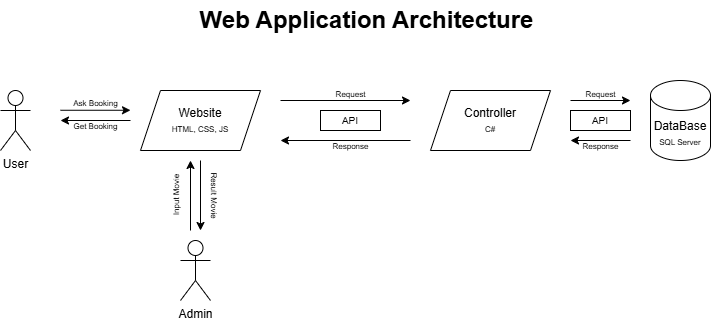

The diagram above was exported from draw.io. Its source (the exported page's mxGraphModel, read from the mxfile embedded in the PNG):
<mxGraphModel dx="1400" dy="696" grid="1" gridSize="10" guides="1" tooltips="1" connect="1" arrows="1" fold="1" page="1" pageScale="1" pageWidth="850" pageHeight="1100" math="0" shadow="0">
  <root>
    <mxCell id="0" />
    <mxCell id="1" parent="0" />
    <mxCell id="kw8kJTKbi1Evwf8Rt40N-14" value="User" style="shape=umlActor;verticalLabelPosition=bottom;verticalAlign=top;html=1;outlineConnect=0;" vertex="1" parent="1">
      <mxGeometry x="90" y="230" width="30" height="60" as="geometry" />
    </mxCell>
    <mxCell id="kw8kJTKbi1Evwf8Rt40N-18" value="Website&lt;br&gt;&lt;font style=&quot;font-size: 8px;&quot;&gt;HTML, CSS, JS&lt;/font&gt;" style="shape=parallelogram;perimeter=parallelogramPerimeter;whiteSpace=wrap;html=1;fixedSize=1;" vertex="1" parent="1">
      <mxGeometry x="230" y="230" width="120" height="60" as="geometry" />
    </mxCell>
    <mxCell id="kw8kJTKbi1Evwf8Rt40N-19" value="&lt;font style=&quot;font-size: 10px;&quot;&gt;API&lt;/font&gt;" style="rounded=0;whiteSpace=wrap;html=1;" vertex="1" parent="1">
      <mxGeometry x="410" y="250" width="60" height="20" as="geometry" />
    </mxCell>
    <mxCell id="kw8kJTKbi1Evwf8Rt40N-21" value="Controller&lt;br&gt;&lt;span style=&quot;font-size: 8px;&quot;&gt;C#&lt;/span&gt;" style="shape=parallelogram;perimeter=parallelogramPerimeter;whiteSpace=wrap;html=1;fixedSize=1;" vertex="1" parent="1">
      <mxGeometry x="520" y="230" width="120" height="60" as="geometry" />
    </mxCell>
    <mxCell id="kw8kJTKbi1Evwf8Rt40N-22" value="DataBase&lt;div&gt;&lt;font style=&quot;font-size: 8px;&quot;&gt;SQL Server&lt;/font&gt;&lt;/div&gt;" style="shape=cylinder3;whiteSpace=wrap;html=1;boundedLbl=1;backgroundOutline=1;size=15;" vertex="1" parent="1">
      <mxGeometry x="740" y="220" width="60" height="80" as="geometry" />
    </mxCell>
    <mxCell id="kw8kJTKbi1Evwf8Rt40N-23" value="&lt;font style=&quot;font-size: 10px;&quot;&gt;API&lt;/font&gt;" style="rounded=0;whiteSpace=wrap;html=1;" vertex="1" parent="1">
      <mxGeometry x="660" y="250" width="60" height="20" as="geometry" />
    </mxCell>
    <mxCell id="kw8kJTKbi1Evwf8Rt40N-24" value="Admin" style="shape=umlActor;verticalLabelPosition=bottom;verticalAlign=top;html=1;outlineConnect=0;" vertex="1" parent="1">
      <mxGeometry x="270" y="380" width="30" height="60" as="geometry" />
    </mxCell>
    <mxCell id="kw8kJTKbi1Evwf8Rt40N-26" value="" style="endArrow=classic;html=1;rounded=0;exitX=1;exitY=0.3333333333333333;exitDx=0;exitDy=0;exitPerimeter=0;" edge="1" parent="1">
      <mxGeometry width="50" height="50" relative="1" as="geometry">
        <mxPoint x="150" y="249.76" as="sourcePoint" />
        <mxPoint x="220" y="249.76" as="targetPoint" />
      </mxGeometry>
    </mxCell>
    <mxCell id="kw8kJTKbi1Evwf8Rt40N-27" value="" style="endArrow=classic;html=1;rounded=0;" edge="1" parent="1">
      <mxGeometry width="50" height="50" relative="1" as="geometry">
        <mxPoint x="220" y="260" as="sourcePoint" />
        <mxPoint x="150" y="260" as="targetPoint" />
      </mxGeometry>
    </mxCell>
    <mxCell id="kw8kJTKbi1Evwf8Rt40N-28" value="&lt;font style=&quot;font-size: 8px;&quot;&gt;Ask Booking&lt;/font&gt;" style="text;html=1;align=center;verticalAlign=middle;resizable=0;points=[];autosize=1;strokeColor=none;fillColor=none;" vertex="1" parent="1">
      <mxGeometry x="150" y="227" width="70" height="30" as="geometry" />
    </mxCell>
    <mxCell id="kw8kJTKbi1Evwf8Rt40N-29" value="&lt;font style=&quot;font-size: 8px;&quot;&gt;Get Booking&lt;/font&gt;" style="text;html=1;align=center;verticalAlign=middle;resizable=0;points=[];autosize=1;strokeColor=none;fillColor=none;" vertex="1" parent="1">
      <mxGeometry x="150" y="250" width="70" height="30" as="geometry" />
    </mxCell>
    <mxCell id="kw8kJTKbi1Evwf8Rt40N-30" value="" style="endArrow=classic;html=1;rounded=0;" edge="1" parent="1">
      <mxGeometry width="50" height="50" relative="1" as="geometry">
        <mxPoint x="370" y="240" as="sourcePoint" />
        <mxPoint x="500" y="240" as="targetPoint" />
      </mxGeometry>
    </mxCell>
    <mxCell id="kw8kJTKbi1Evwf8Rt40N-31" value="" style="endArrow=classic;html=1;rounded=0;" edge="1" parent="1">
      <mxGeometry width="50" height="50" relative="1" as="geometry">
        <mxPoint x="500" y="280" as="sourcePoint" />
        <mxPoint x="370" y="280" as="targetPoint" />
      </mxGeometry>
    </mxCell>
    <mxCell id="kw8kJTKbi1Evwf8Rt40N-32" value="&lt;font style=&quot;font-size: 8px;&quot;&gt;Request&lt;/font&gt;" style="text;html=1;align=center;verticalAlign=middle;resizable=0;points=[];autosize=1;strokeColor=none;fillColor=none;" vertex="1" parent="1">
      <mxGeometry x="415" y="218" width="50" height="30" as="geometry" />
    </mxCell>
    <mxCell id="kw8kJTKbi1Evwf8Rt40N-33" value="&lt;font style=&quot;font-size: 8px;&quot;&gt;Response&lt;/font&gt;" style="text;html=1;align=center;verticalAlign=middle;resizable=0;points=[];autosize=1;strokeColor=none;fillColor=none;" vertex="1" parent="1">
      <mxGeometry x="410" y="270" width="60" height="30" as="geometry" />
    </mxCell>
    <mxCell id="kw8kJTKbi1Evwf8Rt40N-35" value="" style="endArrow=classic;html=1;rounded=0;" edge="1" parent="1">
      <mxGeometry width="50" height="50" relative="1" as="geometry">
        <mxPoint x="280" y="370" as="sourcePoint" />
        <mxPoint x="280" y="300" as="targetPoint" />
      </mxGeometry>
    </mxCell>
    <mxCell id="kw8kJTKbi1Evwf8Rt40N-36" value="" style="endArrow=classic;html=1;rounded=0;" edge="1" parent="1">
      <mxGeometry width="50" height="50" relative="1" as="geometry">
        <mxPoint x="290" y="300" as="sourcePoint" />
        <mxPoint x="290" y="370" as="targetPoint" />
      </mxGeometry>
    </mxCell>
    <mxCell id="kw8kJTKbi1Evwf8Rt40N-37" value="&lt;font style=&quot;font-size: 8px;&quot;&gt;Input Movie&lt;/font&gt;" style="text;html=1;align=center;verticalAlign=middle;resizable=0;points=[];autosize=1;strokeColor=none;fillColor=none;rotation=-90;" vertex="1" parent="1">
      <mxGeometry x="235" y="320" width="60" height="30" as="geometry" />
    </mxCell>
    <mxCell id="kw8kJTKbi1Evwf8Rt40N-38" value="&lt;font style=&quot;font-size: 8px;&quot;&gt;Result Movie&lt;/font&gt;" style="text;html=1;align=center;verticalAlign=middle;resizable=0;points=[];autosize=1;strokeColor=none;fillColor=none;rotation=90;" vertex="1" parent="1">
      <mxGeometry x="270" y="320" width="70" height="30" as="geometry" />
    </mxCell>
    <mxCell id="kw8kJTKbi1Evwf8Rt40N-43" value="" style="endArrow=classic;html=1;rounded=0;" edge="1" parent="1">
      <mxGeometry width="50" height="50" relative="1" as="geometry">
        <mxPoint x="660" y="240" as="sourcePoint" />
        <mxPoint x="720" y="240" as="targetPoint" />
      </mxGeometry>
    </mxCell>
    <mxCell id="kw8kJTKbi1Evwf8Rt40N-44" value="" style="endArrow=classic;html=1;rounded=0;" edge="1" parent="1">
      <mxGeometry width="50" height="50" relative="1" as="geometry">
        <mxPoint x="720" y="280" as="sourcePoint" />
        <mxPoint x="660" y="280" as="targetPoint" />
      </mxGeometry>
    </mxCell>
    <mxCell id="kw8kJTKbi1Evwf8Rt40N-45" value="&lt;font style=&quot;font-size: 8px;&quot;&gt;Request&lt;/font&gt;" style="text;html=1;align=center;verticalAlign=middle;resizable=0;points=[];autosize=1;strokeColor=none;fillColor=none;" vertex="1" parent="1">
      <mxGeometry x="665" y="218" width="50" height="30" as="geometry" />
    </mxCell>
    <mxCell id="kw8kJTKbi1Evwf8Rt40N-46" value="&lt;font style=&quot;font-size: 8px;&quot;&gt;Response&lt;/font&gt;" style="text;html=1;align=center;verticalAlign=middle;resizable=0;points=[];autosize=1;strokeColor=none;fillColor=none;" vertex="1" parent="1">
      <mxGeometry x="660" y="270" width="60" height="30" as="geometry" />
    </mxCell>
    <mxCell id="kw8kJTKbi1Evwf8Rt40N-47" value="&lt;font style=&quot;font-size: 24px;&quot;&gt;&lt;b&gt;Web Application Architecture&lt;/b&gt;&lt;/font&gt;" style="text;html=1;align=center;verticalAlign=middle;resizable=0;points=[];autosize=1;strokeColor=none;fillColor=none;" vertex="1" parent="1">
      <mxGeometry x="276" y="140" width="360" height="40" as="geometry" />
    </mxCell>
  </root>
</mxGraphModel>